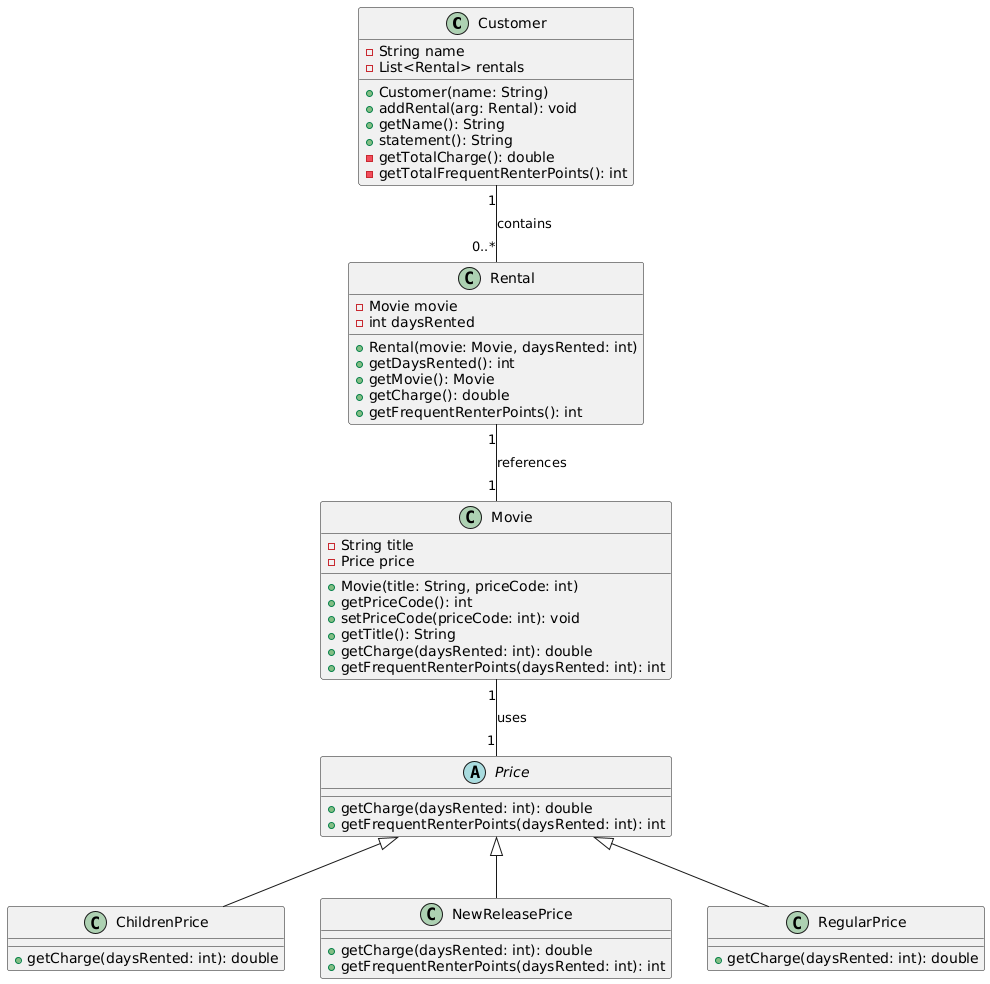

The diagram above was rendered by PlantUML. Its source (embedded in the PNG):
@startuml
class Customer {
  - String name
  - List<Rental> rentals
  + Customer(name: String)
  + addRental(arg: Rental): void
  + getName(): String
  + statement(): String
  - getTotalCharge(): double
  - getTotalFrequentRenterPoints(): int
}

class Rental {
  - Movie movie
  - int daysRented
  + Rental(movie: Movie, daysRented: int)
  + getDaysRented(): int
  + getMovie(): Movie
  + getCharge(): double
  + getFrequentRenterPoints(): int
}

class Movie {
  - String title
  - Price price
  + Movie(title: String, priceCode: int)
  + getPriceCode(): int
  + setPriceCode(priceCode: int): void
  + getTitle(): String
  + getCharge(daysRented: int): double
  + getFrequentRenterPoints(daysRented: int): int
}

abstract class Price {
  + getCharge(daysRented: int): double
  + getFrequentRenterPoints(daysRented: int): int
}

class ChildrenPrice {
  + getCharge(daysRented: int): double
}

class NewReleasePrice {
  + getCharge(daysRented: int): double
  + getFrequentRenterPoints(daysRented: int): int
}

class RegularPrice {
  + getCharge(daysRented: int): double
}

Customer "1" -- "0..*" Rental : contains
Rental "1" -- "1" Movie : references
Movie "1" -- "1" Price : uses
Price <|-- ChildrenPrice
Price <|-- NewReleasePrice
Price <|-- RegularPrice
@enduml